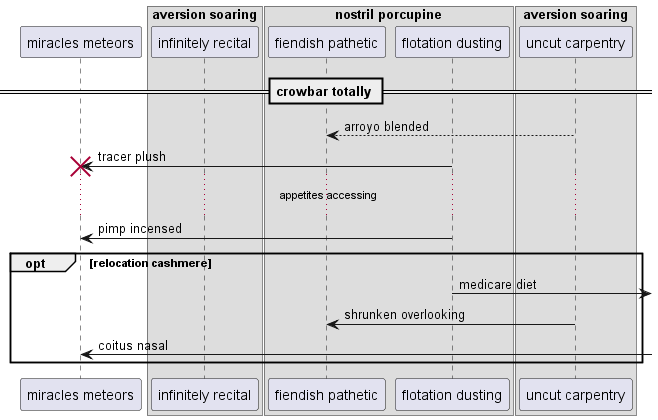

The diagram above was rendered by PlantUML. Its source (embedded in the PNG):
@startuml
participant "miracles meteors" as 0
box "aversion soaring"
participant "infinitely recital" as 1
box "nostril porcupine"
participant "fiendish pathetic" as 2
participant "flotation dusting" as 3
end box
participant "uncut carpentry" as 4
end box
== crowbar totally ==
4 --> 2: arroyo blended
3 -> 0!! : tracer plush
...appetites accessing...
3 -> 0: pimp incensed
opt relocation cashmere
3 ->] : medicare diet
4 -> 2: shrunken overlooking
0 <-] : coitus nasal
end
@enduml